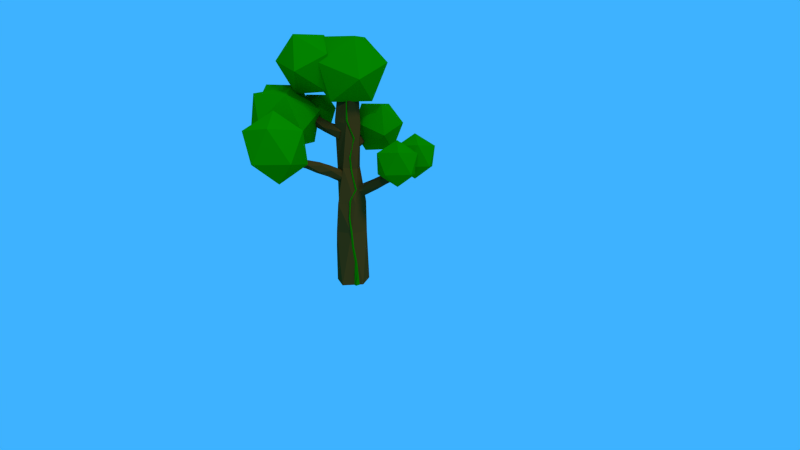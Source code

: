 # Source: tree_lowpoly_1.blend  (saved by Blender 2.72.0; exported with 4.5.12 LTS)
import bpy
from mathutils import Matrix  # noqa: F401  (used for matrix-valued properties, if any)

bpy.ops.wm.read_factory_settings(use_empty=True)
scene = bpy.context.scene
scene.name = 'Scene'

# ---- collections
col_collection_1 = bpy.data.collections.new('Collection 1'); scene.collection.children.link(col_collection_1)

# ---- materials (node trees are filled in below, after node groups)
mat_material_002 = bpy.data.materials.new('Material.002')
mat_material_002.alpha_threshold = 0.0
mat_material_002.use_transparent_shadow = False
mat_material_002.diffuse_color = (0.08353, 0.04753, 0.008086, 1.0)
mat_material_002.roughness = 0.5
mat_material_002.specular_intensity = 0.03125
mat_material_001 = bpy.data.materials.new('Material.001')
mat_material_001.alpha_threshold = 0.0
mat_material_001.use_transparent_shadow = False
mat_material_001.diffuse_color = (0.002164, 0.2738, 0.0, 1.0)
mat_material_001.roughness = 0.5
mat_material_001.specular_intensity = 0.03125
mat_material = bpy.data.materials.new('Material')
mat_material.alpha_threshold = 0.0
mat_material.use_transparent_shadow = False
mat_material.diffuse_color = (0.0016, 0.2019, 0.0, 1.0)
mat_material.roughness = 0.5
mat_material.specular_intensity = 0.1

# ---- material node trees

# ---- world
world_world = bpy.data.worlds.new('World'); scene.world = world_world
world_world.color = (0.04768, 0.4459, 1.0)
world_world.use_sun_shadow = False
world_world.sun_shadow_jitter_overblur = 0.0
world_world.cycles.sampling_method = 'MANUAL'
world_world.cycles.sample_map_resolution = 256
world_world.light_settings.ao_factor = 0.619

# ---- cameras
cam_camera = bpy.data.cameras.new('Camera')
cam_camera.clip_end = 100.0
cam_camera.lens = 13.02
cam_camera.sensor_width = 32.0
cam_camera.sensor_height = 18.0
cam_camera.ortho_scale = 7.314
cam_camera.dof.focus_distance = 0.0
cam_camera.dof.aperture_fstop = 128.0

# ---- lights
light_lamp_001 = bpy.data.lights.new('Lamp.001', 'POINT')
light_lamp_001.transmission_factor = 0.0
light_lamp_001.cutoff_distance = 30.0
light_lamp_001.energy = 100.0
light_lamp_001.shadow_buffer_clip_start = 1.001
light_lamp_001.shadow_soft_size = 0.1
light_lamp_001.shadow_maximum_resolution = 0.006
light_lamp_001.use_absolute_resolution = True
light_lamp_001.cycles.use_multiple_importance_sampling = False
light_lamp = bpy.data.lights.new('Lamp', 'SUN')
light_lamp.transmission_factor = 0.0
light_lamp.cutoff_distance = 30.0
light_lamp.angle = 0.1993
light_lamp.energy = 1.0
light_lamp.shadow_buffer_clip_start = 1.001
light_lamp.shadow_soft_size = 0.1
light_lamp.shadow_cascade_max_distance = 1000.0
light_lamp.cycles.use_multiple_importance_sampling = False

# ---- meshes
me_trunk = bpy.data.meshes.new('trunk')
me_trunk.from_pydata([(0.003918, -0.004366, -0.3506), (0.2809, -0.2056, -0.3117), (-0.1019, -0.33, -0.3117), (-0.3385, -0.004366, -0.3117), (-0.1019, 0.3213, -0.3117), (0.2809, 0.1969, -0.3117), (0.09925, -0.2576, 0.7233), (-0.2457, -0.1455, 0.7233), (-0.2457, 0.2171, 0.7233), (0.09925, 0.3292, 0.7233), (0.3124, 0.03581, 0.7233), (0.195, -0.06343, 1.94), (-0.04178, -0.1868, 1.958), (-0.2267, -0.00259, 2.017), (-0.1043, 0.2346, 2.035), (0.1563, 0.197, 1.987), (0.2388, 0.03691, 3.345), (0.1636, -0.1884, 3.361), (-0.0686, -0.1849, 3.413), (-0.1369, 0.04261, 3.43), (0.05307, 0.1797, 3.387), (0.0775, -0.02323, 3.509), (0.2646, -0.01241, 2.723), (0.07528, -0.2344, 2.744), (-0.1876, -0.1235, 2.813), (-0.1607, 0.1671, 2.835), (0.1188, 0.2357, 2.779), (0.1848, -0.1932, 1.272), (-0.1649, -0.2092, 1.284), (-0.2846, 0.1167, 1.322), (-0.008828, 0.3341, 1.334), (0.2813, 0.1425, 1.303), (-0.2921, -0.07494, 0.4252)], [], [(0, 1, 2), (1, 0, 5), (0, 2, 3), (0, 3, 4), (0, 4, 5), (1, 5, 10), (2, 1, 6), (3, 2, 7, 32), (4, 3, 8), (5, 4, 9), (1, 10, 6), (2, 6, 7), (3, 32, 7, 8), (4, 8, 9), (5, 9, 10), (27, 31, 15, 11), (28, 27, 11, 12), (29, 28, 12, 13), (30, 29, 13, 14), (31, 30, 14, 15), (22, 26, 20, 16), (23, 22, 16, 17), (24, 23, 17, 18), (25, 24, 18, 19), (26, 25, 19, 20), (16, 20, 21), (17, 16, 21), (18, 17, 21), (19, 18, 21), (20, 19, 21), (11, 15, 26, 22), (12, 11, 22, 23), (13, 12, 23, 24), (14, 13, 24, 25), (15, 14, 25, 26), (6, 10, 31, 27), (7, 6, 27, 28), (8, 7, 28, 29), (9, 8, 29, 30), (10, 9, 30, 31)])
me_trunk.materials.append(mat_material_002)
me_trunk.use_remesh_preserve_volume = False
me_trunk.use_remesh_preserve_attributes = False
me_trunk.use_mirror_vertex_groups = False
me_trunk.update()
me_vine = bpy.data.meshes.new('vine')
me_vine.from_pydata([(-0.012, 0.0269, -0.012), (-0.012, 0.0509, -0.012), (0.012, 0.0509, -0.012), (0.012, 0.0269, -0.012), (1.118e-09, -0.04711, 1.022), (-0.01697, -0.03014, 1.022), (-1.118e-09, -0.01317, 1.022), (0.01697, -0.03014, 1.022), (-0.007003, -0.05102, 0.8717), (-0.01477, -0.02925, 0.8717), (0.007003, -0.02149, 0.8717), (0.01477, -0.04326, 0.8717), (-0.004766, -0.03462, 0.6358), (0.0156, -0.04545, 0.6358), (0.004766, -0.06582, 0.6358), (-0.0156, -0.05499, 0.6358), (0.09477, 0.06993, 0.3346), (0.09026, 0.04757, 0.3346), (0.06791, 0.05208, 0.3346), (0.07242, 0.07444, 0.3346), (-0.01666, 0.07341, -0.2124), (0.003231, 0.08684, -0.2124), (0.01666, 0.06695, -0.2124), (-0.003231, 0.05352, -0.2124), (0.08395, 0.05512, -0.6053), (0.1065, 0.04725, -0.6034), (0.09877, 0.02458, -0.6047), (0.07618, 0.03245, -0.6066), (-0.01751, 0.002222, -0.819), (0.00508, -0.005647, -0.8171), (-0.002697, -0.02831, -0.8185), (-0.02529, -0.02044, -0.8204), (0.01182, -0.05983, -1.449), (0.03442, -0.0677, -1.447), (0.02664, -0.09037, -1.448), (0.004047, -0.0825, -1.45), (0.06041, -0.02031, -2.006), (0.09503, -0.03237, -2.003), (0.08311, -0.0671, -2.005), (0.04849, -0.05504, -2.008), (0.0795, -0.009215, -2.465), (0.134, -0.06345, -2.459), (0.07995, -0.1183, -2.463), (0.02543, -0.06406, -2.469), (-0.03549, -0.0329, -1.136), (-0.01157, -0.03144, -1.134), (-0.03414, -0.05679, -1.134), (-0.01022, -0.05532, -1.132), (0.007159, -0.06669, -1.708), (0.02121, -0.04035, -1.706), (0.03339, -0.08084, -1.705), (0.04745, -0.0545, -1.704), (0.0424, -0.07573, -2.249), (0.0543, -0.02047, -2.245), (0.09753, -0.08786, -2.244), (0.1094, -0.0326, -2.241)], [], [(19, 16, 1, 0), (16, 17, 2, 1), (17, 18, 3, 2), (18, 19, 0, 3), (3, 0, 20, 23), (7, 6, 5, 4), (4, 5, 9, 8), (5, 6, 10, 9), (6, 7, 11, 10), (7, 4, 8, 11), (8, 9, 12, 15), (9, 10, 13, 12), (10, 11, 14, 13), (11, 8, 15, 14), (15, 12, 16, 19), (12, 13, 17, 16), (13, 14, 18, 17), (14, 15, 19, 18), (23, 20, 24, 27), (2, 3, 23, 22), (1, 2, 22, 21), (0, 1, 21, 20), (27, 24, 28, 31), (22, 23, 27, 26), (21, 22, 26, 25), (20, 21, 25, 24), (44, 45, 32, 35), (26, 27, 31, 30), (25, 26, 30, 29), (24, 25, 29, 28), (48, 49, 36, 39), (46, 44, 35, 34), (47, 46, 34, 33), (45, 47, 33, 32), (52, 53, 40, 43), (50, 48, 39, 38), (51, 50, 38, 37), (49, 51, 37, 36), (40, 41, 42, 43), (54, 52, 43, 42), (55, 54, 42, 41), (53, 55, 41, 40), (31, 28, 45, 44), (30, 31, 44, 46), (29, 30, 46, 47), (28, 29, 47, 45), (35, 32, 49, 48), (34, 35, 48, 50), (33, 34, 50, 51), (32, 33, 51, 49), (39, 36, 53, 52), (38, 39, 52, 54), (37, 38, 54, 55), (36, 37, 55, 53)])
me_vine.polygons.foreach_set('material_index', [1, 1, 1, 1, 1, 1, 1, 1, 1, 1, 1, 1, 1, 1, 1, 1, 1, 1, 1, 1, 1, 1, 1, 1, 1, 1, 1, 1, 1, 1, 1, 1, 1, 1, 1, 1, 1, 1, 1, 1, 1, 1, 1, 1, 1, 1, 1, 1, 1, 1, 1, 1, 1, 1])
me_vine.materials.append(mat_material_001)
me_vine.materials.append(mat_material)
me_vine.use_remesh_preserve_volume = False
me_vine.use_remesh_preserve_attributes = False
me_vine.use_mirror_vertex_groups = False
me_vine.update()
me_branch_001 = bpy.data.meshes.new('branch.001')
me_branch_001.from_pydata([(-0.1136, -0.0211, -0.05086), (-0.04902, -0.05498, -0.1512), (-0.08224, -0.1406, -0.03911), (-0.1412, -0.05797, 0.06433), (-0.1445, 0.07866, 0.01613), (-0.08747, 0.0805, -0.1171), (0.2724, -0.03395, 0.04792), (0.2211, -0.03561, 0.168), (0.1865, 0.08645, 0.1987), (0.2164, 0.1636, 0.09769), (0.2695, 0.08914, 0.00449), (0.6623, 0.112, 0.2045), (0.6522, 0.04447, 0.2725), (0.632, 0.08872, 0.3556), (0.6297, 0.1836, 0.3391), (0.6484, 0.198, 0.2457), (1.117, 0.2312, 0.3963), (1.135, 0.1477, 0.4036), (1.124, 0.1254, 0.4857), (1.1, 0.1951, 0.5291), (1.095, 0.2605, 0.4739), (1.157, 0.202, 0.466), (0.9213, 0.1819, 0.2965), (0.9271, 0.08683, 0.3413), (0.9082, 0.09812, 0.4447), (0.8906, 0.2002, 0.4637), (0.8987, 0.252, 0.3721), (0.4556, 0.02891, 0.103), (0.4197, -0.01573, 0.2154), (0.3869, 0.08247, 0.2867), (0.4025, 0.1878, 0.2184), (0.4449, 0.1547, 0.1049), (0.1116, -0.03423, 0.147)], [], [(0, 1, 2), (1, 0, 5), (0, 2, 3), (0, 3, 4), (0, 4, 5), (1, 5, 10), (2, 1, 6), (3, 2, 7, 32), (4, 3, 8), (5, 4, 9), (1, 10, 6), (2, 6, 7), (3, 32, 7, 8), (4, 8, 9), (5, 9, 10), (27, 31, 15, 11), (28, 27, 11, 12), (29, 28, 12, 13), (30, 29, 13, 14), (31, 30, 14, 15), (22, 26, 20, 16), (23, 22, 16, 17), (24, 23, 17, 18), (25, 24, 18, 19), (26, 25, 19, 20), (16, 20, 21), (17, 16, 21), (18, 17, 21), (19, 18, 21), (20, 19, 21), (11, 15, 26, 22), (12, 11, 22, 23), (13, 12, 23, 24), (14, 13, 24, 25), (15, 14, 25, 26), (6, 10, 31, 27), (7, 6, 27, 28), (8, 7, 28, 29), (9, 8, 29, 30), (10, 9, 30, 31)])
me_branch_001.materials.append(mat_material_002)
me_branch_001.use_remesh_preserve_volume = False
me_branch_001.use_remesh_preserve_attributes = False
me_branch_001.use_mirror_vertex_groups = False
me_branch_001.update()
me_leaves_001 = bpy.data.meshes.new('leaves.001')
me_leaves_001.from_pydata([(0.0, 0.0, -1.0), (0.7236, -0.5257, -0.4472), (-0.2764, -0.8506, -0.4472), (-0.8944, 0.0, -0.4472), (-0.2764, 0.8506, -0.4472), (0.7236, 0.5257, -0.4472), (0.2764, -0.8506, 0.4472), (-0.7236, -0.5257, 0.4472), (-0.7236, 0.5257, 0.4472), (0.2764, 0.8506, 0.4472), (0.8944, 0.0, 0.4472), (0.0, 0.0, 1.0)], [], [(0, 1, 2), (1, 0, 5), (0, 2, 3), (0, 3, 4), (0, 4, 5), (1, 5, 10), (2, 1, 6), (3, 2, 7), (4, 3, 8), (5, 4, 9), (1, 10, 6), (2, 6, 7), (3, 7, 8), (4, 8, 9), (5, 9, 10), (6, 10, 11), (7, 6, 11), (8, 7, 11), (9, 8, 11), (10, 9, 11)])
me_leaves_001.materials.append(mat_material_001)
me_leaves_001.use_remesh_preserve_volume = False
me_leaves_001.use_remesh_preserve_attributes = False
me_leaves_001.use_mirror_vertex_groups = False
me_leaves_001.update()
me_leaves_002 = bpy.data.meshes.new('leaves.002')
me_leaves_002.from_pydata([(0.0, 0.0, -1.0), (0.7236, -0.5257, -0.4472), (-0.2764, -0.8506, -0.4472), (-0.8944, 0.0, -0.4472), (-0.2764, 0.8506, -0.4472), (0.7236, 0.5257, -0.4472), (0.2764, -0.8506, 0.4472), (-0.7236, -0.5257, 0.4472), (-0.7236, 0.5257, 0.4472), (0.2764, 0.8506, 0.4472), (0.8944, 0.0, 0.4472), (0.0, 0.0, 1.0)], [], [(0, 1, 2), (1, 0, 5), (0, 2, 3), (0, 3, 4), (0, 4, 5), (1, 5, 10), (2, 1, 6), (3, 2, 7), (4, 3, 8), (5, 4, 9), (1, 10, 6), (2, 6, 7), (3, 7, 8), (4, 8, 9), (5, 9, 10), (6, 10, 11), (7, 6, 11), (8, 7, 11), (9, 8, 11), (10, 9, 11)])
me_leaves_002.materials.append(mat_material_001)
me_leaves_002.use_remesh_preserve_volume = False
me_leaves_002.use_remesh_preserve_attributes = False
me_leaves_002.use_mirror_vertex_groups = False
me_leaves_002.update()
me_branch_002 = bpy.data.meshes.new('branch.002')
me_branch_002.from_pydata([(0.06644, 0.09975, -0.03959), (0.01207, 0.07744, -0.1488), (-0.04396, 0.1563, -0.04097), (0.04222, 0.1417, 0.07461), (0.1515, 0.05384, 0.03817), (0.1329, 0.0141, -0.09994), (-0.2118, -0.1805, 0.0148), (-0.1951, -0.1447, 0.1392), (-0.08621, -0.2017, 0.1833), (-0.03573, -0.2728, 0.0861), (-0.1134, -0.2597, -0.01804), (-0.3833, -0.5717, 0.1388), (-0.4354, -0.5208, 0.2018), (-0.4005, -0.5378, 0.29), (-0.3268, -0.5993, 0.2814), (-0.3162, -0.6202, 0.188), (-0.6219, -0.9938, 0.2884), (-0.6963, -0.9513, 0.287), (-0.7167, -0.9308, 0.3676), (-0.6549, -0.9606, 0.419), (-0.5963, -0.9995, 0.37), (-0.6795, -1.006, 0.3507), (-0.5155, -0.8131, 0.207), (-0.5955, -0.7549, 0.2432), (-0.5884, -0.7514, 0.3486), (-0.504, -0.8073, 0.3776), (-0.459, -0.8455, 0.2901), (-0.2941, -0.3599, 0.0543), (-0.3183, -0.3065, 0.166), (-0.2336, -0.3501, 0.2481), (-0.1572, -0.4304, 0.1872), (-0.1946, -0.4364, 0.06742), (-0.1187, -0.06384, 0.1306)], [], [(0, 1, 2), (1, 0, 5), (0, 2, 3), (0, 3, 4), (0, 4, 5), (1, 5, 10), (2, 1, 6), (3, 2, 7, 32), (4, 3, 8), (5, 4, 9), (1, 10, 6), (2, 6, 7), (3, 32, 7, 8), (4, 8, 9), (5, 9, 10), (27, 31, 15, 11), (28, 27, 11, 12), (29, 28, 12, 13), (30, 29, 13, 14), (31, 30, 14, 15), (22, 26, 20, 16), (23, 22, 16, 17), (24, 23, 17, 18), (25, 24, 18, 19), (26, 25, 19, 20), (16, 20, 21), (17, 16, 21), (18, 17, 21), (19, 18, 21), (20, 19, 21), (11, 15, 26, 22), (12, 11, 22, 23), (13, 12, 23, 24), (14, 13, 24, 25), (15, 14, 25, 26), (6, 10, 31, 27), (7, 6, 27, 28), (8, 7, 28, 29), (9, 8, 29, 30), (10, 9, 30, 31)])
me_branch_002.materials.append(mat_material_002)
me_branch_002.use_remesh_preserve_volume = False
me_branch_002.use_remesh_preserve_attributes = False
me_branch_002.use_mirror_vertex_groups = False
me_branch_002.update()
me_leaves = bpy.data.meshes.new('leaves')
me_leaves.from_pydata([(-3.888e-07, -2.49e-07, -0.5864), (0.3999, -0.2725, -0.2622), (-0.1527, -0.441, -0.2622), (-0.4943, -1.556e-07, -0.2622), (-0.1527, 0.441, -0.2622), (0.3999, 0.2725, -0.2622), (0.1527, -0.441, 0.2622), (-0.3999, -0.2725, 0.2622), (-0.3999, 0.2725, 0.2622), (0.1527, 0.441, 0.2622), (0.4943, 1.556e-07, 0.2622), (3.888e-07, 2.49e-07, 0.5864)], [], [(0, 1, 2), (1, 0, 5), (0, 2, 3), (0, 3, 4), (0, 4, 5), (1, 5, 10), (2, 1, 6), (3, 2, 7), (4, 3, 8), (5, 4, 9), (1, 10, 6), (2, 6, 7), (3, 7, 8), (4, 8, 9), (5, 9, 10), (6, 10, 11), (7, 6, 11), (8, 7, 11), (9, 8, 11), (10, 9, 11)])
me_leaves.materials.append(mat_material_001)
me_leaves.use_remesh_preserve_volume = False
me_leaves.use_remesh_preserve_attributes = False
me_leaves.use_mirror_vertex_groups = False
me_leaves.update()
me_branch = bpy.data.meshes.new('branch')
me_branch.from_pydata([(0.1109, -0.02573, -0.05459), (0.07004, 0.04886, -0.1449), (0.1382, 0.09145, -0.02434), (0.1515, -0.02371, 0.06261), (0.09163, -0.1375, -0.004256), (0.04127, -0.09262, -0.1325), (-0.2263, 0.1471, 0.06952), (-0.1809, 0.1067, 0.1851), (-0.2068, -0.02079, 0.1963), (-0.2682, -0.05916, 0.08761), (-0.2802, 0.0446, 0.009277), (-0.6407, 0.1738, 0.2289), (-0.601, 0.2178, 0.3048), (-0.6042, 0.1571, 0.3795), (-0.6458, 0.07552, 0.3498), (-0.6684, 0.0858, 0.2567), (-1.1, 0.2479, 0.431), (-1.078, 0.3282, 0.4509), (-1.058, 0.3303, 0.5344), (-1.069, 0.2514, 0.5661), (-1.095, 0.2005, 0.5021), (-1.123, 0.2814, 0.5065), (-0.9033, 0.2169, 0.3266), (-0.8649, 0.2961, 0.3846), (-0.8542, 0.2617, 0.4839), (-0.8859, 0.1613, 0.4874), (-0.9163, 0.1337, 0.3902), (-0.4181, 0.1674, 0.1269), (-0.3666, 0.1729, 0.2419), (-0.3834, 0.06098, 0.2966), (-0.4454, -0.01369, 0.2155), (-0.4668, 0.05209, 0.1106), (-0.08426, 0.05855, 0.1571)], [], [(0, 1, 2), (1, 0, 5), (0, 2, 3), (0, 3, 4), (0, 4, 5), (1, 5, 10), (2, 1, 6), (3, 2, 7, 32), (4, 3, 8), (5, 4, 9), (1, 10, 6), (2, 6, 7), (3, 32, 7, 8), (4, 8, 9), (5, 9, 10), (27, 31, 15, 11), (28, 27, 11, 12), (29, 28, 12, 13), (30, 29, 13, 14), (31, 30, 14, 15), (22, 26, 20, 16), (23, 22, 16, 17), (24, 23, 17, 18), (25, 24, 18, 19), (26, 25, 19, 20), (16, 20, 21), (17, 16, 21), (18, 17, 21), (19, 18, 21), (20, 19, 21), (11, 15, 26, 22), (12, 11, 22, 23), (13, 12, 23, 24), (14, 13, 24, 25), (15, 14, 25, 26), (6, 10, 31, 27), (7, 6, 27, 28), (8, 7, 28, 29), (9, 8, 29, 30), (10, 9, 30, 31)])
me_branch.materials.append(mat_material_002)
me_branch.use_remesh_preserve_volume = False
me_branch.use_remesh_preserve_attributes = False
me_branch.use_mirror_vertex_groups = False
me_branch.update()
me_leaves_004 = bpy.data.meshes.new('leaves.004')
me_leaves_004.from_pydata([(-0.09773, -0.1342, -0.5929), (0.5036, -0.3336, -0.2934), (-0.1791, -0.5838, -0.1243), (-0.6747, -0.1101, -0.1498), (-0.2983, 0.4328, -0.3347), (0.4299, 0.2947, -0.4235), (0.2983, -0.4328, 0.3347), (-0.4299, -0.2947, 0.4235), (-0.5036, 0.3336, 0.2934), (0.1791, 0.5838, 0.1243), (0.6747, 0.1101, 0.1498), (0.09773, 0.1342, 0.5929)], [], [(0, 1, 2), (1, 0, 5), (0, 2, 3), (0, 3, 4), (0, 4, 5), (1, 5, 10), (2, 1, 6), (3, 2, 7), (4, 3, 8), (5, 4, 9), (1, 10, 6), (2, 6, 7), (3, 7, 8), (4, 8, 9), (5, 9, 10), (6, 10, 11), (7, 6, 11), (8, 7, 11), (9, 8, 11), (10, 9, 11)])
me_leaves_004.materials.append(mat_material_001)
me_leaves_004.use_remesh_preserve_volume = False
me_leaves_004.use_remesh_preserve_attributes = False
me_leaves_004.use_mirror_vertex_groups = False
me_leaves_004.update()
me_leaves_006 = bpy.data.meshes.new('leaves.006')
me_leaves_006.from_pydata([(0.0, 0.0, -1.0), (0.7236, -0.5257, -0.4472), (-0.2764, -0.8506, -0.4472), (-0.8944, 0.0, -0.4472), (-0.2764, 0.8506, -0.4472), (0.7236, 0.5257, -0.4472), (0.2764, -0.8506, 0.4472), (-0.7236, -0.5257, 0.4472), (-0.7236, 0.5257, 0.4472), (0.2764, 0.8506, 0.4472), (0.8944, 0.0, 0.4472), (0.0, 0.0, 1.0)], [], [(0, 1, 2), (1, 0, 5), (0, 2, 3), (0, 3, 4), (0, 4, 5), (1, 5, 10), (2, 1, 6), (3, 2, 7), (4, 3, 8), (5, 4, 9), (1, 10, 6), (2, 6, 7), (3, 7, 8), (4, 8, 9), (5, 9, 10), (6, 10, 11), (7, 6, 11), (8, 7, 11), (9, 8, 11), (10, 9, 11)])
me_leaves_006.materials.append(mat_material_001)
me_leaves_006.use_remesh_preserve_volume = False
me_leaves_006.use_remesh_preserve_attributes = False
me_leaves_006.use_mirror_vertex_groups = False
me_leaves_006.update()
me_leaves_007 = bpy.data.meshes.new('leaves.007')
me_leaves_007.from_pydata([(0.0, 0.0, -1.0), (0.7236, -0.5257, -0.4472), (-0.2764, -0.8506, -0.4472), (-0.8944, 0.0, -0.4472), (-0.2764, 0.8506, -0.4472), (0.7236, 0.5257, -0.4472), (0.2764, -0.8506, 0.4472), (-0.7236, -0.5257, 0.4472), (-0.7236, 0.5257, 0.4472), (0.2764, 0.8506, 0.4472), (0.8944, 0.0, 0.4472), (0.0, 0.0, 1.0)], [], [(0, 1, 2), (1, 0, 5), (0, 2, 3), (0, 3, 4), (0, 4, 5), (1, 5, 10), (2, 1, 6), (3, 2, 7), (4, 3, 8), (5, 4, 9), (1, 10, 6), (2, 6, 7), (3, 7, 8), (4, 8, 9), (5, 9, 10), (6, 10, 11), (7, 6, 11), (8, 7, 11), (9, 8, 11), (10, 9, 11)])
me_leaves_007.materials.append(mat_material_001)
me_leaves_007.use_remesh_preserve_volume = False
me_leaves_007.use_remesh_preserve_attributes = False
me_leaves_007.use_mirror_vertex_groups = False
me_leaves_007.update()
me_icosphere_004 = bpy.data.meshes.new('Icosphere.004')
me_icosphere_004.from_pydata([(-0.024, -0.113, -0.05083), (0.06208, -0.08049, -0.134), (0.08769, -0.1426, -0.005628), (-0.03711, -0.1465, 0.06792), (-0.1399, -0.08677, -0.01503), (-0.07855, -0.046, -0.1399), (0.1477, 0.2247, 0.07321), (0.09242, 0.188, 0.1857), (-0.03428, 0.2191, 0.1804), (-0.05735, 0.275, 0.06474), (0.05509, 0.2785, -0.001525), (0.1735, 0.6469, 0.2109), (0.2069, 0.6104, 0.2935), (0.1382, 0.6203, 0.3603), (0.06239, 0.663, 0.319), (0.08419, 0.6794, 0.2266), (0.2435, 1.115, 0.3937), (0.3199, 1.091, 0.4241), (0.3117, 1.077, 0.5083), (0.2302, 1.092, 0.5299), (0.1881, 1.116, 0.4591), (0.2691, 1.141, 0.4712), (0.2163, 0.9134, 0.2978), (0.2866, 0.8758, 0.3667), (0.2407, 0.8724, 0.4618), (0.142, 0.9078, 0.4518), (0.127, 0.9331, 0.3504), (0.1694, 0.4189, 0.1216), (0.1595, 0.3743, 0.2392), (0.04291, 0.3985, 0.2794), (-0.01931, 0.458, 0.1868), (0.05886, 0.4706, 0.08922), (0.04375, 0.0916, 0.1578)], [], [(0, 1, 2), (1, 0, 5), (0, 2, 3), (0, 3, 4), (0, 4, 5), (1, 5, 10), (2, 1, 6), (3, 2, 7, 32), (4, 3, 8), (5, 4, 9), (1, 10, 6), (2, 6, 7), (3, 32, 7, 8), (4, 8, 9), (5, 9, 10), (27, 31, 15, 11), (28, 27, 11, 12), (29, 28, 12, 13), (30, 29, 13, 14), (31, 30, 14, 15), (22, 26, 20, 16), (23, 22, 16, 17), (24, 23, 17, 18), (25, 24, 18, 19), (26, 25, 19, 20), (16, 20, 21), (17, 16, 21), (18, 17, 21), (19, 18, 21), (20, 19, 21), (11, 15, 26, 22), (12, 11, 22, 23), (13, 12, 23, 24), (14, 13, 24, 25), (15, 14, 25, 26), (6, 10, 31, 27), (7, 6, 27, 28), (8, 7, 28, 29), (9, 8, 29, 30), (10, 9, 30, 31)])
me_icosphere_004.materials.append(mat_material_002)
me_icosphere_004.use_remesh_preserve_volume = False
me_icosphere_004.use_remesh_preserve_attributes = False
me_icosphere_004.use_mirror_vertex_groups = False
me_icosphere_004.update()
me_leaves_008 = bpy.data.meshes.new('leaves.008')
me_leaves_008.from_pydata([(0.0, 0.0, -1.0), (0.7236, -0.5257, -0.4472), (-0.2764, -0.8506, -0.4472), (-0.8944, 0.0, -0.4472), (-0.2764, 0.8506, -0.4472), (0.7236, 0.5257, -0.4472), (0.2764, -0.8506, 0.4472), (-0.7236, -0.5257, 0.4472), (-0.7236, 0.5257, 0.4472), (0.2764, 0.8506, 0.4472), (0.8944, 0.0, 0.4472), (0.0, 0.0, 1.0)], [], [(0, 1, 2), (1, 0, 5), (0, 2, 3), (0, 3, 4), (0, 4, 5), (1, 5, 10), (2, 1, 6), (3, 2, 7), (4, 3, 8), (5, 4, 9), (1, 10, 6), (2, 6, 7), (3, 7, 8), (4, 8, 9), (5, 9, 10), (6, 10, 11), (7, 6, 11), (8, 7, 11), (9, 8, 11), (10, 9, 11)])
me_leaves_008.materials.append(mat_material_001)
me_leaves_008.use_remesh_preserve_volume = False
me_leaves_008.use_remesh_preserve_attributes = False
me_leaves_008.use_mirror_vertex_groups = False
me_leaves_008.update()
me_leaves_009 = bpy.data.meshes.new('leaves.009')
me_leaves_009.from_pydata([(-0.2036, -0.1983, -0.471), (0.2557, -0.4378, -0.2135), (-0.2672, -0.4799, 0.03023), (-0.5466, 0.01862, -0.05889), (-0.1965, 0.3688, -0.3577), (0.2994, 0.08677, -0.4533), (0.1965, -0.3688, 0.3577), (-0.2994, -0.08677, 0.4533), (-0.2557, 0.4378, 0.2135), (0.2672, 0.4799, -0.03023), (0.5466, -0.01862, 0.05889), (0.2036, 0.1983, 0.471)], [], [(0, 1, 2), (1, 0, 5), (0, 2, 3), (0, 3, 4), (0, 4, 5), (1, 5, 10), (2, 1, 6), (3, 2, 7), (4, 3, 8), (5, 4, 9), (1, 10, 6), (2, 6, 7), (3, 7, 8), (4, 8, 9), (5, 9, 10), (6, 10, 11), (7, 6, 11), (8, 7, 11), (9, 8, 11), (10, 9, 11)])
me_leaves_009.materials.append(mat_material_001)
me_leaves_009.use_remesh_preserve_volume = False
me_leaves_009.use_remesh_preserve_attributes = False
me_leaves_009.use_mirror_vertex_groups = False
me_leaves_009.update()
me_leaves_005 = bpy.data.meshes.new('leaves.005')
me_leaves_005.from_pydata([(0.0, 0.0, -1.0), (0.7236, -0.5257, -0.4472), (-0.2764, -0.8506, -0.4472), (-0.8944, 0.0, -0.4472), (-0.2764, 0.8506, -0.4472), (0.7236, 0.5257, -0.4472), (0.2764, -0.8506, 0.4472), (-0.7236, -0.5257, 0.4472), (-0.7236, 0.5257, 0.4472), (0.2764, 0.8506, 0.4472), (0.8944, 0.0, 0.4472), (0.0, 0.0, 1.0)], [], [(0, 1, 2), (1, 0, 5), (0, 2, 3), (0, 3, 4), (0, 4, 5), (1, 5, 10), (2, 1, 6), (3, 2, 7), (4, 3, 8), (5, 4, 9), (1, 10, 6), (2, 6, 7), (3, 7, 8), (4, 8, 9), (5, 9, 10), (6, 10, 11), (7, 6, 11), (8, 7, 11), (9, 8, 11), (10, 9, 11)])
me_leaves_005.materials.append(mat_material_001)
me_leaves_005.use_remesh_preserve_volume = False
me_leaves_005.use_remesh_preserve_attributes = False
me_leaves_005.use_mirror_vertex_groups = False
me_leaves_005.update()
me_leaves_003 = bpy.data.meshes.new('leaves.003')
me_leaves_003.from_pydata([(0.0, 0.0, -1.0), (0.7236, -0.5257, -0.4472), (-0.2764, -0.8506, -0.4472), (-0.8944, 0.0, -0.4472), (-0.2764, 0.8506, -0.4472), (0.7236, 0.5257, -0.4472), (0.2764, -0.8506, 0.4472), (-0.7236, -0.5257, 0.4472), (-0.7236, 0.5257, 0.4472), (0.2764, 0.8506, 0.4472), (0.8944, 0.0, 0.4472), (0.0, 0.0, 1.0)], [], [(0, 1, 2), (1, 0, 5), (0, 2, 3), (0, 3, 4), (0, 4, 5), (1, 5, 10), (2, 1, 6), (3, 2, 7), (4, 3, 8), (5, 4, 9), (1, 10, 6), (2, 6, 7), (3, 7, 8), (4, 8, 9), (5, 9, 10), (6, 10, 11), (7, 6, 11), (8, 7, 11), (9, 8, 11), (10, 9, 11)])
me_leaves_003.materials.append(mat_material_001)
me_leaves_003.use_remesh_preserve_volume = False
me_leaves_003.use_remesh_preserve_attributes = False
me_leaves_003.use_mirror_vertex_groups = False
me_leaves_003.update()

# ---- objects
ob_lamp_001 = bpy.data.objects.new('Lamp.001', light_lamp_001)
ob_trunk = bpy.data.objects.new('trunk', me_trunk)
ob_vine = bpy.data.objects.new('vine', me_vine)
ob_branch_001 = bpy.data.objects.new('branch.001', me_branch_001)
ob_leaves_001 = bpy.data.objects.new('leaves.001', me_leaves_001)
ob_leaves = bpy.data.objects.new('leaves', me_leaves_002)
ob_branch_002 = bpy.data.objects.new('branch.002', me_branch_002)
ob_leaves_008 = bpy.data.objects.new('leaves.008', me_leaves)
ob_branch = bpy.data.objects.new('branch', me_branch)
ob_leaves_009 = bpy.data.objects.new('leaves.009', me_leaves_004)
ob_leaves_007 = bpy.data.objects.new('leaves.007', me_leaves_006)
ob_leaves_006 = bpy.data.objects.new('leaves.006', me_leaves_007)
ob_branch_003 = bpy.data.objects.new('branch.003', me_icosphere_004)
ob_leaves_004 = bpy.data.objects.new('leaves.004', me_leaves_008)
ob_leaves_002 = bpy.data.objects.new('leaves.002', me_leaves_009)
ob_leaves_005 = bpy.data.objects.new('leaves.005', me_leaves_005)
ob_leaves_003 = bpy.data.objects.new('leaves.003', me_leaves_003)
ob_lamp = bpy.data.objects.new('Lamp', light_lamp)
ob_camera = bpy.data.objects.new('Camera', cam_camera)

# ---- transforms, parenting, visibility, modifiers, constraints
ob_lamp_001.location = (0.903, -4.3, 5.162)
ob_lamp_001.rotation_euler = (0.371, -0.7067, 1.963)
ob_lamp_001.lock_rotations_4d = False
ob_lamp_001.empty_display_type = 'ARROWS'
ob_lamp_001.color = (0.0, 0.0, 0.0, 0.0)
ob_lamp_001.lineart.crease_threshold = 0.0
ob_trunk.location = (0.0, 0.0, 0.0)
ob_trunk.lineart.crease_threshold = 0.0
_m = ob_trunk.modifiers.new('Triangulate', 'TRIANGULATE')
ob_vine.parent = ob_trunk
ob_vine.location = (0.09196, -0.1949, 2.156)
ob_vine.lineart.crease_threshold = 0.0
ob_branch_001.parent = ob_trunk
ob_branch_001.location = (0.2473, 0.06814, 1.534)
ob_branch_001.lineart.crease_threshold = 0.0
_m = ob_branch_001.modifiers.new('Triangulate', 'TRIANGULATE')
ob_leaves_001.parent = ob_branch_001
ob_leaves_001.matrix_parent_inverse = Matrix(((1.0, 0.0, 0.0, -0.2473), (0.0, 1.0, -3.725e-09, -0.06814), (0.0, 0.0, 1.0, -1.534), (0.0, 0.0, 0.0, 1.0)))
ob_leaves_001.location = (1.253, 0.2015, 2.158)
ob_leaves_001.rotation_euler = (1.304e-08, 2.086e-07, 2.98e-08)
ob_leaves_001.scale = (0.42, 0.42, 0.42)
ob_leaves_001.lineart.crease_threshold = 0.0
ob_leaves.parent = ob_branch_001
ob_leaves.matrix_parent_inverse = Matrix(((1.0, 0.0, 0.0, -0.2473), (0.0, 1.0, -3.725e-09, -0.06814), (0.0, 0.0, 1.0, -1.534), (0.0, 0.0, 0.0, 1.0)))
ob_leaves.location = (0.9829, -0.1239, 2.024)
ob_leaves.rotation_euler = (1.304e-08, 2.086e-07, 2.98e-08)
ob_leaves.scale = (0.42, 0.5184, 0.42)
ob_leaves.lineart.crease_threshold = 0.0
ob_branch_002.parent = ob_trunk
ob_branch_002.location = (-0.1473, -0.1093, 1.824)
ob_branch_002.lineart.crease_threshold = 0.0
_m = ob_branch_002.modifiers.new('Triangulate', 'TRIANGULATE')
ob_leaves_008.parent = ob_branch_002
ob_leaves_008.matrix_parent_inverse = Matrix(((1.0, 0.0, 7.451e-09, 0.1473), (0.0, 1.0, 3.725e-09, 0.1093), (0.0, 0.0, 1.0, -1.824), (0.0, 0.0, 0.0, 1.0)))
ob_leaves_008.location = (-0.8081, -1.108, 2.299)
ob_leaves_008.lineart.crease_threshold = 0.0
ob_branch.parent = ob_trunk
ob_branch.location = (-0.1652, -0.04314, 2.618)
ob_branch.lineart.crease_threshold = 0.0
_m = ob_branch.modifiers.new('Triangulate', 'TRIANGULATE')
ob_leaves_009.parent = ob_branch
ob_leaves_009.matrix_parent_inverse = Matrix(((1.0, 0.0, 0.0, 0.1652), (0.0, 1.0, 0.0, 0.04314), (0.0, 0.0, 1.0, -2.618), (0.0, 0.0, 0.0, 1.0)))
ob_leaves_009.location = (-1.192, -0.1206, 2.887)
ob_leaves_009.rotation_euler = (-2.384e-07, 1.192e-07, 5.29e-07)
ob_leaves_009.scale = (1.0, 1.0, 1.0)
ob_leaves_009.lineart.crease_threshold = 0.0
ob_leaves_007.parent = ob_branch
ob_leaves_007.matrix_parent_inverse = Matrix(((1.0, 0.0, 0.0, 0.1652), (0.0, 1.0, 0.0, 0.04314), (0.0, 0.0, 1.0, -2.618), (0.0, 0.0, 0.0, 1.0)))
ob_leaves_007.location = (-1.362, 0.2015, 3.085)
ob_leaves_007.rotation_euler = (-0.4509, 0.3135, -0.2313)
ob_leaves_007.scale = (0.5934, 0.5934, 0.5934)
ob_leaves_007.lineart.crease_threshold = 0.0
ob_leaves_006.parent = ob_branch
ob_leaves_006.matrix_parent_inverse = Matrix(((1.0, 0.0, 0.0, 0.1652), (0.0, 1.0, 0.0, 0.04314), (0.0, 0.0, 1.0, -2.618), (0.0, 0.0, 0.0, 1.0)))
ob_leaves_006.location = (-0.7783, 0.456, 3.085)
ob_leaves_006.rotation_euler = (-0.4509, 0.3135, -0.2313)
ob_leaves_006.scale = (0.3873, 0.3873, 0.3873)
ob_leaves_006.lineart.crease_threshold = 0.0
ob_branch_003.parent = ob_trunk
ob_branch_003.location = (0.03146, 0.1497, 2.365)
ob_branch_003.lineart.crease_threshold = 0.0
_m = ob_branch_003.modifiers.new('Triangulate', 'TRIANGULATE')
ob_leaves_004.parent = ob_branch_003
ob_leaves_004.matrix_parent_inverse = Matrix(((1.0, 0.0, 0.0, -0.03146), (0.0, 1.0, 0.0, -0.1497), (0.0, 0.0, 1.0, -2.365), (0.0, 0.0, 0.0, 1.0)))
ob_leaves_004.location = (0.1812, 1.188, 2.772)
ob_leaves_004.rotation_euler = (-0.4509, 0.3135, -0.2313)
ob_leaves_004.scale = (0.3873, 0.3873, 0.3873)
ob_leaves_004.lineart.crease_threshold = 0.0
ob_leaves_002.parent = ob_branch_003
ob_leaves_002.matrix_parent_inverse = Matrix(((1.0, 0.0, 0.0, -0.03146), (0.0, 1.0, 0.0, -0.1497), (0.0, 0.0, 1.0, -2.365), (0.0, 0.0, 0.0, 1.0)))
ob_leaves_002.location = (0.3804, 0.7343, 2.772)
ob_leaves_002.rotation_euler = (-2.98e-07, -7.451e-09, 2.31e-07)
ob_leaves_002.scale = (1.0, 1.0, 1.0)
ob_leaves_002.lineart.crease_threshold = 0.0
ob_leaves_005.parent = ob_trunk
ob_leaves_005.location = (-0.6574, -0.05365, 3.819)
ob_leaves_005.rotation_euler = (-0.4509, 0.3135, -0.8688)
ob_leaves_005.scale = (0.7927, 0.5864, 0.5765)
ob_leaves_005.lineart.crease_threshold = 0.0
ob_leaves_003.parent = ob_trunk
ob_leaves_003.location = (0.08601, -0.05365, 3.699)
ob_leaves_003.rotation_euler = (-0.4509, 0.3135, -0.2313)
ob_leaves_003.scale = (0.7596, 0.5747, 0.6835)
ob_leaves_003.lineart.crease_threshold = 0.0
ob_lamp.location = (4.076, -4.3, 5.162)
ob_lamp.rotation_euler = (0.371, -0.7067, 1.963)
ob_lamp.lock_rotations_4d = False
ob_lamp.empty_display_type = 'ARROWS'
ob_lamp.color = (0.0, 0.0, 0.0, 0.0)
ob_lamp.lineart.crease_threshold = 0.0
ob_camera.location = (2.295, -5.993, 2.09)
ob_camera.rotation_euler = (1.374, 0.01077, 0.2117)
ob_camera.lock_rotations_4d = False
ob_camera.empty_display_type = 'ARROWS'
ob_camera.color = (0.0, 0.0, 0.0, 0.0)
ob_camera.display_type = 'WIRE'
ob_camera.lineart.crease_threshold = 0.0

# ---- collection membership
col_collection_1.objects.link(ob_lamp_001)
col_collection_1.objects.link(ob_trunk)
col_collection_1.objects.link(ob_vine)
col_collection_1.objects.link(ob_branch_001)
col_collection_1.objects.link(ob_leaves_001)
col_collection_1.objects.link(ob_leaves)
col_collection_1.objects.link(ob_branch_002)
col_collection_1.objects.link(ob_leaves_008)
col_collection_1.objects.link(ob_branch)
col_collection_1.objects.link(ob_leaves_009)
col_collection_1.objects.link(ob_leaves_007)
col_collection_1.objects.link(ob_leaves_006)
col_collection_1.objects.link(ob_branch_003)
col_collection_1.objects.link(ob_leaves_004)
col_collection_1.objects.link(ob_leaves_002)
col_collection_1.objects.link(ob_leaves_005)
col_collection_1.objects.link(ob_leaves_003)
col_collection_1.objects.link(ob_lamp)
col_collection_1.objects.link(ob_camera)

# ---- scene / render settings (as saved in the file)
scene.camera = ob_camera
scene.frame_start = 1; scene.frame_end = 250; scene.frame_set(16)
scene.render.engine = 'BLENDER_EEVEE_NEXT'
scene.render.resolution_percentage = 50
scene.render.dither_intensity = 0.0
scene.cycles.use_denoising = False
scene.cycles.samples = 10
scene.cycles.sampling_pattern = 'TABULATED_SOBOL'
scene.cycles.light_sampling_threshold = 0.0
scene.cycles.use_adaptive_sampling = False
scene.cycles.use_light_tree = False
scene.cycles.blur_glossy = 0.0
scene.cycles.pixel_filter_type = 'GAUSSIAN'
scene.cycles.sample_clamp_indirect = 0.0
scene.view_settings.view_transform = 'Standard'
bpy.context.view_layer.update()
